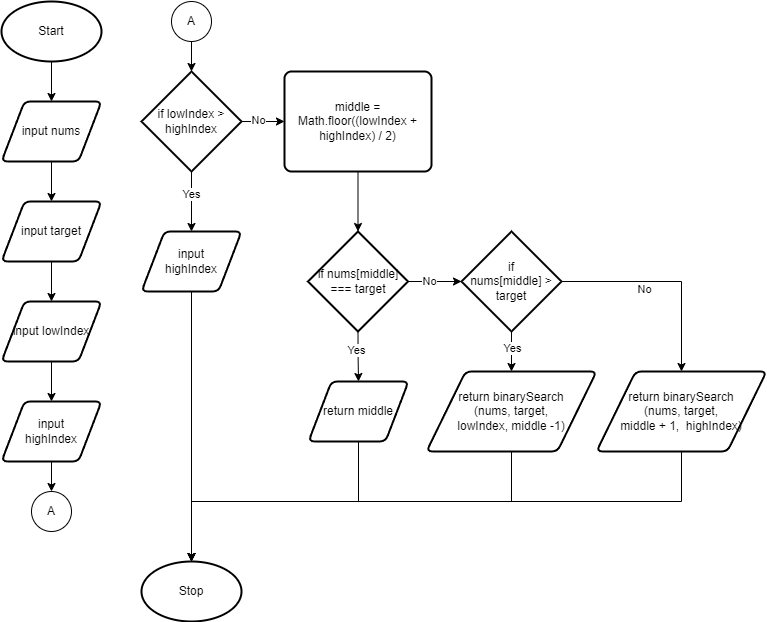

The diagram above was exported from draw.io. Its source (the exported page's mxGraphModel, read from the mxfile embedded in the PNG):
<mxGraphModel dx="442" dy="996" grid="1" gridSize="10" guides="1" tooltips="1" connect="1" arrows="1" fold="1" page="1" pageScale="1" pageWidth="827" pageHeight="1169" math="0" shadow="0">
  <root>
    <mxCell id="0" />
    <mxCell id="1" parent="0" />
    <mxCell id="4" style="edgeStyle=none;html=1;exitX=0.5;exitY=1;exitDx=0;exitDy=0;exitPerimeter=0;entryX=0.5;entryY=0;entryDx=0;entryDy=0;" parent="1" source="2" target="3" edge="1">
      <mxGeometry relative="1" as="geometry" />
    </mxCell>
    <mxCell id="2" value="Start" style="strokeWidth=2;html=1;shape=mxgraph.flowchart.start_1;whiteSpace=wrap;" parent="1" vertex="1">
      <mxGeometry x="80" y="80" width="100" height="60" as="geometry" />
    </mxCell>
    <mxCell id="6" style="edgeStyle=none;html=1;exitX=0.5;exitY=1;exitDx=0;exitDy=0;" parent="1" source="3" target="5" edge="1">
      <mxGeometry relative="1" as="geometry" />
    </mxCell>
    <mxCell id="3" value="input nums" style="shape=parallelogram;html=1;strokeWidth=2;perimeter=parallelogramPerimeter;whiteSpace=wrap;rounded=1;arcSize=12;size=0.23;" parent="1" vertex="1">
      <mxGeometry x="80" y="180" width="100" height="60" as="geometry" />
    </mxCell>
    <mxCell id="8" style="edgeStyle=none;html=1;exitX=0.5;exitY=1;exitDx=0;exitDy=0;entryX=0.5;entryY=0;entryDx=0;entryDy=0;" parent="1" source="5" edge="1">
      <mxGeometry relative="1" as="geometry">
        <mxPoint x="130" y="380" as="targetPoint" />
      </mxGeometry>
    </mxCell>
    <mxCell id="5" value="input target" style="shape=parallelogram;html=1;strokeWidth=2;perimeter=parallelogramPerimeter;whiteSpace=wrap;rounded=1;arcSize=12;size=0.23;" parent="1" vertex="1">
      <mxGeometry x="80" y="280" width="100" height="60" as="geometry" />
    </mxCell>
    <mxCell id="19" style="edgeStyle=orthogonalEdgeStyle;html=1;exitX=0.5;exitY=1;exitDx=0;exitDy=0;entryX=0.5;entryY=0;entryDx=0;entryDy=0;entryPerimeter=0;rounded=0;" parent="1" source="15" edge="1">
      <mxGeometry relative="1" as="geometry">
        <mxPoint x="270" y="150" as="targetPoint" />
      </mxGeometry>
    </mxCell>
    <mxCell id="15" value="A" style="ellipse;whiteSpace=wrap;html=1;aspect=fixed;" parent="1" vertex="1">
      <mxGeometry x="250" y="80" width="40" height="40" as="geometry" />
    </mxCell>
    <mxCell id="23" style="edgeStyle=none;html=1;exitX=0.5;exitY=1;exitDx=0;exitDy=0;" edge="1" parent="1" source="20" target="21">
      <mxGeometry relative="1" as="geometry" />
    </mxCell>
    <mxCell id="20" value="input lowIndex" style="shape=parallelogram;html=1;strokeWidth=2;perimeter=parallelogramPerimeter;whiteSpace=wrap;rounded=1;arcSize=12;size=0.23;" vertex="1" parent="1">
      <mxGeometry x="80" y="380" width="100" height="60" as="geometry" />
    </mxCell>
    <mxCell id="26" style="edgeStyle=none;html=1;exitX=0.5;exitY=1;exitDx=0;exitDy=0;" edge="1" parent="1" source="21" target="24">
      <mxGeometry relative="1" as="geometry" />
    </mxCell>
    <mxCell id="21" value="input &lt;br&gt;highIndex" style="shape=parallelogram;html=1;strokeWidth=2;perimeter=parallelogramPerimeter;whiteSpace=wrap;rounded=1;arcSize=12;size=0.23;" vertex="1" parent="1">
      <mxGeometry x="80" y="480" width="100" height="60" as="geometry" />
    </mxCell>
    <mxCell id="24" value="A" style="ellipse;whiteSpace=wrap;html=1;aspect=fixed;" vertex="1" parent="1">
      <mxGeometry x="110" y="570" width="40" height="40" as="geometry" />
    </mxCell>
    <mxCell id="29" style="edgeStyle=orthogonalEdgeStyle;html=1;exitX=0.5;exitY=1;exitDx=0;exitDy=0;exitPerimeter=0;entryX=0.5;entryY=0;entryDx=0;entryDy=0;strokeColor=none;rounded=0;" edge="1" parent="1" source="27" target="28">
      <mxGeometry relative="1" as="geometry" />
    </mxCell>
    <mxCell id="31" style="edgeStyle=orthogonalEdgeStyle;rounded=0;html=1;exitX=0.5;exitY=1;exitDx=0;exitDy=0;exitPerimeter=0;entryX=0.5;entryY=0;entryDx=0;entryDy=0;" edge="1" parent="1" source="27" target="28">
      <mxGeometry relative="1" as="geometry" />
    </mxCell>
    <mxCell id="32" value="Yes" style="edgeLabel;html=1;align=center;verticalAlign=middle;resizable=0;points=[];" vertex="1" connectable="0" parent="31">
      <mxGeometry x="-0.2733" y="-1" relative="1" as="geometry">
        <mxPoint as="offset" />
      </mxGeometry>
    </mxCell>
    <mxCell id="34" style="edgeStyle=orthogonalEdgeStyle;rounded=0;html=1;exitX=1;exitY=0.5;exitDx=0;exitDy=0;exitPerimeter=0;entryX=0;entryY=0.5;entryDx=0;entryDy=0;" edge="1" parent="1" source="27" target="33">
      <mxGeometry relative="1" as="geometry" />
    </mxCell>
    <mxCell id="36" value="No" style="edgeLabel;html=1;align=center;verticalAlign=middle;resizable=0;points=[];" vertex="1" connectable="0" parent="34">
      <mxGeometry x="-0.2669" y="2" relative="1" as="geometry">
        <mxPoint as="offset" />
      </mxGeometry>
    </mxCell>
    <mxCell id="27" value="if lowIndex &amp;gt; highIndex" style="strokeWidth=2;html=1;shape=mxgraph.flowchart.decision;whiteSpace=wrap;" vertex="1" parent="1">
      <mxGeometry x="220" y="150" width="100" height="100" as="geometry" />
    </mxCell>
    <mxCell id="51" style="edgeStyle=orthogonalEdgeStyle;rounded=0;html=1;exitX=0.5;exitY=1;exitDx=0;exitDy=0;" edge="1" parent="1" source="28" target="50">
      <mxGeometry relative="1" as="geometry" />
    </mxCell>
    <mxCell id="28" value="input &lt;br&gt;highIndex" style="shape=parallelogram;html=1;strokeWidth=2;perimeter=parallelogramPerimeter;whiteSpace=wrap;rounded=1;arcSize=12;size=0.23;" vertex="1" parent="1">
      <mxGeometry x="220" y="310" width="100" height="60" as="geometry" />
    </mxCell>
    <mxCell id="37" style="edgeStyle=orthogonalEdgeStyle;rounded=0;html=1;exitX=0.5;exitY=1;exitDx=0;exitDy=0;entryX=0.5;entryY=0;entryDx=0;entryDy=0;entryPerimeter=0;" edge="1" parent="1" source="33" target="35">
      <mxGeometry relative="1" as="geometry" />
    </mxCell>
    <mxCell id="33" value="middle = Math.floor((lowIndex + highIndex) / 2)" style="rounded=1;whiteSpace=wrap;html=1;absoluteArcSize=1;arcSize=14;strokeWidth=2;" vertex="1" parent="1">
      <mxGeometry x="363" y="150" width="147" height="100" as="geometry" />
    </mxCell>
    <mxCell id="39" style="edgeStyle=orthogonalEdgeStyle;rounded=0;html=1;exitX=0.5;exitY=1;exitDx=0;exitDy=0;exitPerimeter=0;entryX=0.5;entryY=0;entryDx=0;entryDy=0;" edge="1" parent="1" source="35" target="38">
      <mxGeometry relative="1" as="geometry" />
    </mxCell>
    <mxCell id="40" value="Yes" style="edgeLabel;html=1;align=center;verticalAlign=middle;resizable=0;points=[];" vertex="1" connectable="0" parent="39">
      <mxGeometry x="-0.2695" y="-3" relative="1" as="geometry">
        <mxPoint as="offset" />
      </mxGeometry>
    </mxCell>
    <mxCell id="42" style="edgeStyle=orthogonalEdgeStyle;rounded=0;html=1;exitX=1;exitY=0.5;exitDx=0;exitDy=0;exitPerimeter=0;" edge="1" parent="1" source="35" target="41">
      <mxGeometry relative="1" as="geometry" />
    </mxCell>
    <mxCell id="43" value="No" style="edgeLabel;html=1;align=center;verticalAlign=middle;resizable=0;points=[];" vertex="1" connectable="0" parent="42">
      <mxGeometry x="-0.283" y="1" relative="1" as="geometry">
        <mxPoint as="offset" />
      </mxGeometry>
    </mxCell>
    <mxCell id="35" value="if nums[middle] === target" style="strokeWidth=2;html=1;shape=mxgraph.flowchart.decision;whiteSpace=wrap;" vertex="1" parent="1">
      <mxGeometry x="386.5" y="310" width="100" height="100" as="geometry" />
    </mxCell>
    <mxCell id="52" style="edgeStyle=orthogonalEdgeStyle;rounded=0;html=1;exitX=0.5;exitY=1;exitDx=0;exitDy=0;" edge="1" parent="1" source="38">
      <mxGeometry relative="1" as="geometry">
        <mxPoint x="270" y="640" as="targetPoint" />
      </mxGeometry>
    </mxCell>
    <mxCell id="38" value="return middle" style="shape=parallelogram;html=1;strokeWidth=2;perimeter=parallelogramPerimeter;whiteSpace=wrap;rounded=1;arcSize=12;size=0.23;" vertex="1" parent="1">
      <mxGeometry x="387" y="460" width="100" height="60" as="geometry" />
    </mxCell>
    <mxCell id="45" style="edgeStyle=orthogonalEdgeStyle;rounded=0;html=1;exitX=0.5;exitY=1;exitDx=0;exitDy=0;exitPerimeter=0;" edge="1" parent="1" source="41" target="44">
      <mxGeometry relative="1" as="geometry" />
    </mxCell>
    <mxCell id="46" value="Yes" style="edgeLabel;html=1;align=center;verticalAlign=middle;resizable=0;points=[];" vertex="1" connectable="0" parent="45">
      <mxGeometry x="-0.2048" relative="1" as="geometry">
        <mxPoint as="offset" />
      </mxGeometry>
    </mxCell>
    <mxCell id="48" style="edgeStyle=orthogonalEdgeStyle;rounded=0;html=1;exitX=1;exitY=0.5;exitDx=0;exitDy=0;exitPerimeter=0;" edge="1" parent="1" source="41" target="47">
      <mxGeometry relative="1" as="geometry" />
    </mxCell>
    <mxCell id="49" value="No" style="edgeLabel;html=1;align=center;verticalAlign=middle;resizable=0;points=[];" vertex="1" connectable="0" parent="48">
      <mxGeometry x="-0.2202" y="-7" relative="1" as="geometry">
        <mxPoint as="offset" />
      </mxGeometry>
    </mxCell>
    <mxCell id="41" value="if &lt;br&gt;nums[middle] &amp;gt; target" style="strokeWidth=2;html=1;shape=mxgraph.flowchart.decision;whiteSpace=wrap;" vertex="1" parent="1">
      <mxGeometry x="540" y="310" width="100" height="100" as="geometry" />
    </mxCell>
    <mxCell id="53" style="edgeStyle=orthogonalEdgeStyle;rounded=0;html=1;exitX=0.5;exitY=1;exitDx=0;exitDy=0;entryX=0.5;entryY=0;entryDx=0;entryDy=0;entryPerimeter=0;" edge="1" parent="1" source="44" target="50">
      <mxGeometry relative="1" as="geometry">
        <Array as="points">
          <mxPoint x="590" y="580" />
          <mxPoint x="270" y="580" />
        </Array>
      </mxGeometry>
    </mxCell>
    <mxCell id="44" value="return binarySearch&lt;br&gt;(nums, target, &lt;br&gt;lowIndex, middle -1)" style="shape=parallelogram;html=1;strokeWidth=2;perimeter=parallelogramPerimeter;whiteSpace=wrap;rounded=1;arcSize=12;size=0.23;" vertex="1" parent="1">
      <mxGeometry x="505" y="450" width="170" height="80" as="geometry" />
    </mxCell>
    <mxCell id="54" style="edgeStyle=orthogonalEdgeStyle;rounded=0;html=1;exitX=0.5;exitY=1;exitDx=0;exitDy=0;entryX=0.5;entryY=0;entryDx=0;entryDy=0;entryPerimeter=0;" edge="1" parent="1" source="47" target="50">
      <mxGeometry relative="1" as="geometry">
        <Array as="points">
          <mxPoint x="760" y="580" />
          <mxPoint x="270" y="580" />
        </Array>
      </mxGeometry>
    </mxCell>
    <mxCell id="47" value="return binarySearch&lt;br&gt;(nums, target, &lt;br&gt;middle + 1,&amp;nbsp; highIndex)" style="shape=parallelogram;html=1;strokeWidth=2;perimeter=parallelogramPerimeter;whiteSpace=wrap;rounded=1;arcSize=12;size=0.23;" vertex="1" parent="1">
      <mxGeometry x="675" y="450" width="170" height="80" as="geometry" />
    </mxCell>
    <mxCell id="50" value="Stop" style="strokeWidth=2;html=1;shape=mxgraph.flowchart.start_1;whiteSpace=wrap;" vertex="1" parent="1">
      <mxGeometry x="220" y="640" width="100" height="60" as="geometry" />
    </mxCell>
  </root>
</mxGraphModel>